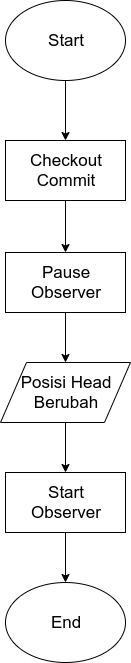

The diagram above was exported from draw.io. Its source (the exported page's mxGraphModel, read from the mxfile embedded in the PNG):
<mxGraphModel dx="1422" dy="1867" grid="1" gridSize="10" guides="1" tooltips="1" connect="1" arrows="1" fold="1" page="1" pageScale="1" pageWidth="850" pageHeight="1100" math="0" shadow="0">
  <root>
    <mxCell id="0" />
    <mxCell id="1" parent="0" />
    <mxCell id="jNTlaKbcBUSIcUTkO2t5-21" value="" style="shape=parallelogram;perimeter=parallelogramPerimeter;whiteSpace=wrap;html=1;fontSize=17;" parent="1" vertex="1">
      <mxGeometry x="415" y="80" width="130" height="60" as="geometry" />
    </mxCell>
    <mxCell id="jNTlaKbcBUSIcUTkO2t5-15" style="edgeStyle=orthogonalEdgeStyle;rounded=0;orthogonalLoop=1;jettySize=auto;html=1;exitX=0.5;exitY=1;exitDx=0;exitDy=0;entryX=0.5;entryY=0;entryDx=0;entryDy=0;fontSize=17;" parent="1" source="jNTlaKbcBUSIcUTkO2t5-1" target="jNTlaKbcBUSIcUTkO2t5-3" edge="1">
      <mxGeometry relative="1" as="geometry" />
    </mxCell>
    <mxCell id="jNTlaKbcBUSIcUTkO2t5-1" value="" style="ellipse;whiteSpace=wrap;html=1;" parent="1" vertex="1">
      <mxGeometry x="420" y="-282" width="120" height="80" as="geometry" />
    </mxCell>
    <mxCell id="jNTlaKbcBUSIcUTkO2t5-2" value="Start" style="text;html=1;strokeColor=none;fillColor=none;align=center;verticalAlign=middle;whiteSpace=wrap;rounded=0;fontSize=17;" parent="1" vertex="1">
      <mxGeometry x="445" y="-262" width="70" height="40" as="geometry" />
    </mxCell>
    <mxCell id="jNTlaKbcBUSIcUTkO2t5-16" style="edgeStyle=orthogonalEdgeStyle;rounded=0;orthogonalLoop=1;jettySize=auto;html=1;exitX=0.5;exitY=1;exitDx=0;exitDy=0;entryX=0.5;entryY=0;entryDx=0;entryDy=0;fontSize=17;" parent="1" source="jNTlaKbcBUSIcUTkO2t5-3" target="jNTlaKbcBUSIcUTkO2t5-6" edge="1">
      <mxGeometry relative="1" as="geometry" />
    </mxCell>
    <mxCell id="jNTlaKbcBUSIcUTkO2t5-3" value="" style="rounded=0;whiteSpace=wrap;html=1;fontSize=17;" parent="1" vertex="1">
      <mxGeometry x="420" y="-142" width="120" height="60" as="geometry" />
    </mxCell>
    <mxCell id="jNTlaKbcBUSIcUTkO2t5-4" value="Checkout Commit" style="text;html=1;strokeColor=none;fillColor=none;align=center;verticalAlign=middle;whiteSpace=wrap;rounded=0;fontSize=17;" parent="1" vertex="1">
      <mxGeometry x="460" y="-122" width="40" height="20" as="geometry" />
    </mxCell>
    <mxCell id="jNTlaKbcBUSIcUTkO2t5-17" style="edgeStyle=orthogonalEdgeStyle;rounded=0;orthogonalLoop=1;jettySize=auto;html=1;exitX=0.5;exitY=1;exitDx=0;exitDy=0;entryX=0.5;entryY=0;entryDx=0;entryDy=0;fontSize=17;" parent="1" source="jNTlaKbcBUSIcUTkO2t5-6" target="jNTlaKbcBUSIcUTkO2t5-21" edge="1">
      <mxGeometry relative="1" as="geometry" />
    </mxCell>
    <mxCell id="jNTlaKbcBUSIcUTkO2t5-6" value="" style="rounded=0;whiteSpace=wrap;html=1;fontSize=17;" parent="1" vertex="1">
      <mxGeometry x="420" y="-30" width="120" height="60" as="geometry" />
    </mxCell>
    <mxCell id="jNTlaKbcBUSIcUTkO2t5-7" value="Pause Observer" style="text;html=1;strokeColor=none;fillColor=none;align=center;verticalAlign=middle;whiteSpace=wrap;rounded=0;fontSize=17;" parent="1" vertex="1">
      <mxGeometry x="460" y="-10" width="40" height="20" as="geometry" />
    </mxCell>
    <mxCell id="jNTlaKbcBUSIcUTkO2t5-19" style="edgeStyle=orthogonalEdgeStyle;rounded=0;orthogonalLoop=1;jettySize=auto;html=1;exitX=0.5;exitY=1;exitDx=0;exitDy=0;entryX=0.5;entryY=0;entryDx=0;entryDy=0;fontSize=17;" parent="1" source="jNTlaKbcBUSIcUTkO2t5-21" target="jNTlaKbcBUSIcUTkO2t5-10" edge="1">
      <mxGeometry relative="1" as="geometry">
        <mxPoint x="715" y="60" as="sourcePoint" />
      </mxGeometry>
    </mxCell>
    <mxCell id="jNTlaKbcBUSIcUTkO2t5-9" value="Posisi Head Berubah" style="text;html=1;strokeColor=none;fillColor=none;align=center;verticalAlign=middle;whiteSpace=wrap;rounded=0;fontSize=17;" parent="1" vertex="1">
      <mxGeometry x="425" y="100" width="110" height="20" as="geometry" />
    </mxCell>
    <mxCell id="jNTlaKbcBUSIcUTkO2t5-20" style="edgeStyle=orthogonalEdgeStyle;rounded=0;orthogonalLoop=1;jettySize=auto;html=1;exitX=0.5;exitY=1;exitDx=0;exitDy=0;entryX=0.5;entryY=0;entryDx=0;entryDy=0;fontSize=17;" parent="1" source="jNTlaKbcBUSIcUTkO2t5-10" edge="1">
      <mxGeometry relative="1" as="geometry">
        <mxPoint x="480" y="300" as="targetPoint" />
      </mxGeometry>
    </mxCell>
    <mxCell id="jNTlaKbcBUSIcUTkO2t5-10" value="" style="rounded=0;whiteSpace=wrap;html=1;fontSize=17;" parent="1" vertex="1">
      <mxGeometry x="420" y="190" width="120" height="60" as="geometry" />
    </mxCell>
    <mxCell id="jNTlaKbcBUSIcUTkO2t5-11" value="Start Observer" style="text;html=1;strokeColor=none;fillColor=none;align=center;verticalAlign=middle;whiteSpace=wrap;rounded=0;fontSize=17;" parent="1" vertex="1">
      <mxGeometry x="460" y="210" width="40" height="20" as="geometry" />
    </mxCell>
    <mxCell id="jNTlaKbcBUSIcUTkO2t5-12" value="" style="ellipse;whiteSpace=wrap;html=1;" parent="1" vertex="1">
      <mxGeometry x="420" y="300" width="120" height="80" as="geometry" />
    </mxCell>
    <mxCell id="jNTlaKbcBUSIcUTkO2t5-13" value="End" style="text;html=1;strokeColor=none;fillColor=none;align=center;verticalAlign=middle;whiteSpace=wrap;rounded=0;fontSize=17;" parent="1" vertex="1">
      <mxGeometry x="445" y="320" width="70" height="40" as="geometry" />
    </mxCell>
  </root>
</mxGraphModel>